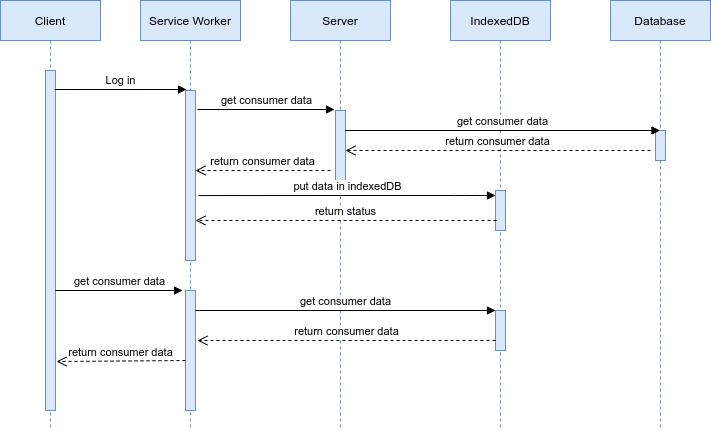

The diagram above was exported from draw.io. Its source (the exported page's mxGraphModel, read from the mxfile embedded in the PNG):
<mxGraphModel dx="454" dy="793" grid="1" gridSize="10" guides="1" tooltips="1" connect="1" arrows="1" fold="1" page="1" pageScale="1" pageWidth="850" pageHeight="1100" math="0" shadow="0">
  <root>
    <mxCell id="0" />
    <mxCell id="1" parent="0" />
    <mxCell id="EjmXpPD4zqKPzdfZywvt-49" value="Client" style="shape=umlLifeline;perimeter=lifelinePerimeter;whiteSpace=wrap;html=1;container=1;collapsible=0;recursiveResize=0;outlineConnect=0;fillColor=#dae8fc;strokeColor=#6c8ebf;" parent="1" vertex="1">
      <mxGeometry x="120" y="40" width="100" height="430" as="geometry" />
    </mxCell>
    <mxCell id="EjmXpPD4zqKPzdfZywvt-50" value="IndexedDB&lt;span style=&quot;color: rgba(0 , 0 , 0 , 0) ; font-family: monospace ; font-size: 0px&quot;&gt;%3CmxGraphModel%3E%3Croot%3E%3CmxCell%20id%3D%220%22%2F%3E%3CmxCell%20id%3D%221%22%20parent%3D%220%22%2F%3E%3CmxCell%20id%3D%222%22%20value%3D%22Client%22%20style%3D%22shape%3DumlLifeline%3Bperimeter%3DlifelinePerimeter%3BwhiteSpace%3Dwrap%3Bhtml%3D1%3Bcontainer%3D1%3Bcollapsible%3D0%3BrecursiveResize%3D0%3BoutlineConnect%3D0%3B%22%20vertex%3D%221%22%20parent%3D%221%22%3E%3CmxGeometry%20x%3D%22270%22%20y%3D%22460%22%20width%3D%22100%22%20height%3D%22420%22%20as%3D%22geometry%22%2F%3E%3C%2FmxCell%3E%3C%2Froot%3E%3C%2FmxGraphModel%3E&lt;/span&gt;&lt;span style=&quot;color: rgba(0 , 0 , 0 , 0) ; font-family: monospace ; font-size: 0px&quot;&gt;%3CmxGraphModel%3E%3Croot%3E%3CmxCell%20id%3D%220%22%2F%3E%3CmxCell%20id%3D%221%22%20parent%3D%220%22%2F%3E%3CmxCell%20id%3D%222%22%20value%3D%22Client%22%20style%3D%22shape%3DumlLifeline%3Bperimeter%3DlifelinePerimeter%3BwhiteSpace%3Dwrap%3Bhtml%3D1%3Bcontainer%3D1%3Bcollapsible%3D0%3BrecursiveResize%3D0%3BoutlineConnect%3D0%3B%22%20vertex%3D%221%22%20parent%3D%221%22%3E%3CmxGeometry%20x%3D%22270%22%20y%3D%22460%22%20width%3D%22100%22%20height%3D%22420%22%20as%3D%22geometry%22%2F%3E%3C%2FmxCell%3E%3C%2Froot%3E%3C%2FmxGraphModel%3E&lt;/span&gt;" style="shape=umlLifeline;perimeter=lifelinePerimeter;whiteSpace=wrap;html=1;container=1;collapsible=0;recursiveResize=0;outlineConnect=0;fillColor=#dae8fc;strokeColor=#6c8ebf;" parent="1" vertex="1">
      <mxGeometry x="570" y="40" width="100" height="430" as="geometry" />
    </mxCell>
    <mxCell id="EjmXpPD4zqKPzdfZywvt-51" value="Server" style="shape=umlLifeline;perimeter=lifelinePerimeter;whiteSpace=wrap;html=1;container=1;collapsible=0;recursiveResize=0;outlineConnect=0;fillColor=#dae8fc;strokeColor=#6c8ebf;" parent="1" vertex="1">
      <mxGeometry x="410" y="40" width="100" height="430" as="geometry" />
    </mxCell>
    <mxCell id="EjmXpPD4zqKPzdfZywvt-52" value="Service Worker" style="shape=umlLifeline;perimeter=lifelinePerimeter;whiteSpace=wrap;html=1;container=1;collapsible=0;recursiveResize=0;outlineConnect=0;fillColor=#dae8fc;strokeColor=#6c8ebf;" parent="1" vertex="1">
      <mxGeometry x="260" y="40" width="100" height="430" as="geometry" />
    </mxCell>
    <mxCell id="EjmXpPD4zqKPzdfZywvt-53" value="Database" style="shape=umlLifeline;perimeter=lifelinePerimeter;whiteSpace=wrap;html=1;container=1;collapsible=0;recursiveResize=0;outlineConnect=0;fillColor=#dae8fc;strokeColor=#6c8ebf;" parent="1" vertex="1">
      <mxGeometry x="730" y="40" width="100" height="430" as="geometry" />
    </mxCell>
    <mxCell id="EjmXpPD4zqKPzdfZywvt-55" value="" style="html=1;points=[];perimeter=orthogonalPerimeter;fillColor=#dae8fc;strokeColor=#6c8ebf;" parent="1" vertex="1">
      <mxGeometry x="165" y="110" width="10" height="340" as="geometry" />
    </mxCell>
    <mxCell id="EjmXpPD4zqKPzdfZywvt-56" value="" style="html=1;points=[];perimeter=orthogonalPerimeter;fillColor=#dae8fc;strokeColor=#6c8ebf;" parent="1" vertex="1">
      <mxGeometry x="305" y="130" width="10" height="170" as="geometry" />
    </mxCell>
    <mxCell id="EjmXpPD4zqKPzdfZywvt-60" value="Log in" style="html=1;verticalAlign=bottom;endArrow=block;exitX=0.9;exitY=0.056;exitDx=0;exitDy=0;exitPerimeter=0;" parent="1" source="EjmXpPD4zqKPzdfZywvt-55" edge="1">
      <mxGeometry width="80" relative="1" as="geometry">
        <mxPoint x="350" y="160" as="sourcePoint" />
        <mxPoint x="306" y="129" as="targetPoint" />
      </mxGeometry>
    </mxCell>
    <mxCell id="EjmXpPD4zqKPzdfZywvt-61" value="" style="html=1;points=[];perimeter=orthogonalPerimeter;fillColor=#dae8fc;strokeColor=#6c8ebf;" parent="1" vertex="1">
      <mxGeometry x="455" y="150" width="10" height="70" as="geometry" />
    </mxCell>
    <mxCell id="EjmXpPD4zqKPzdfZywvt-62" value="get consumer data" style="html=1;verticalAlign=bottom;endArrow=block;" parent="1" edge="1">
      <mxGeometry width="80" relative="1" as="geometry">
        <mxPoint x="317" y="149" as="sourcePoint" />
        <mxPoint x="454" y="149" as="targetPoint" />
      </mxGeometry>
    </mxCell>
    <mxCell id="EjmXpPD4zqKPzdfZywvt-63" value="" style="html=1;points=[];perimeter=orthogonalPerimeter;fillColor=#dae8fc;strokeColor=#6c8ebf;" parent="1" vertex="1">
      <mxGeometry x="775" y="170" width="10" height="30" as="geometry" />
    </mxCell>
    <mxCell id="EjmXpPD4zqKPzdfZywvt-64" value="get consumer data" style="html=1;verticalAlign=bottom;endArrow=block;" parent="1" target="EjmXpPD4zqKPzdfZywvt-53" edge="1">
      <mxGeometry width="80" relative="1" as="geometry">
        <mxPoint x="465" y="170" as="sourcePoint" />
        <mxPoint x="545" y="170" as="targetPoint" />
      </mxGeometry>
    </mxCell>
    <mxCell id="EjmXpPD4zqKPzdfZywvt-65" value="return consumer data" style="html=1;verticalAlign=bottom;endArrow=open;dashed=1;endSize=8;" parent="1" edge="1">
      <mxGeometry relative="1" as="geometry">
        <mxPoint x="770" y="190" as="sourcePoint" />
        <mxPoint x="465" y="190" as="targetPoint" />
      </mxGeometry>
    </mxCell>
    <mxCell id="EjmXpPD4zqKPzdfZywvt-66" value="return consumer data" style="html=1;verticalAlign=bottom;endArrow=open;dashed=1;endSize=8;" parent="1" edge="1">
      <mxGeometry relative="1" as="geometry">
        <mxPoint x="450" y="210" as="sourcePoint" />
        <mxPoint x="315" y="210" as="targetPoint" />
      </mxGeometry>
    </mxCell>
    <mxCell id="EjmXpPD4zqKPzdfZywvt-69" value="" style="html=1;points=[];perimeter=orthogonalPerimeter;fillColor=#dae8fc;strokeColor=#6c8ebf;" parent="1" vertex="1">
      <mxGeometry x="615" y="230" width="10" height="40" as="geometry" />
    </mxCell>
    <mxCell id="EjmXpPD4zqKPzdfZywvt-71" value="put data in indexedDB" style="html=1;verticalAlign=bottom;endArrow=block;exitX=1.3;exitY=0.618;exitDx=0;exitDy=0;exitPerimeter=0;" parent="1" source="EjmXpPD4zqKPzdfZywvt-56" edge="1">
      <mxGeometry width="80" relative="1" as="geometry">
        <mxPoint x="320" y="235" as="sourcePoint" />
        <mxPoint x="615" y="235" as="targetPoint" />
        <Array as="points">
          <mxPoint x="585" y="235" />
        </Array>
      </mxGeometry>
    </mxCell>
    <mxCell id="EjmXpPD4zqKPzdfZywvt-72" value="return status" style="html=1;verticalAlign=bottom;endArrow=open;dashed=1;endSize=8;" parent="1" edge="1">
      <mxGeometry relative="1" as="geometry">
        <mxPoint x="616" y="260" as="sourcePoint" />
        <mxPoint x="315" y="260" as="targetPoint" />
      </mxGeometry>
    </mxCell>
    <mxCell id="EjmXpPD4zqKPzdfZywvt-75" value="get consumer data" style="html=1;verticalAlign=bottom;endArrow=block;entryX=-0.3;entryY=0;entryDx=0;entryDy=0;entryPerimeter=0;" parent="1" target="EjmXpPD4zqKPzdfZywvt-76" edge="1">
      <mxGeometry width="80" relative="1" as="geometry">
        <mxPoint x="175" y="330" as="sourcePoint" />
        <mxPoint x="303" y="329" as="targetPoint" />
      </mxGeometry>
    </mxCell>
    <mxCell id="EjmXpPD4zqKPzdfZywvt-76" value="" style="html=1;points=[];perimeter=orthogonalPerimeter;fillColor=#dae8fc;strokeColor=#6c8ebf;" parent="1" vertex="1">
      <mxGeometry x="305" y="330" width="10" height="120" as="geometry" />
    </mxCell>
    <mxCell id="EjmXpPD4zqKPzdfZywvt-77" value="get consumer data" style="html=1;verticalAlign=bottom;endArrow=block;" parent="1" target="EjmXpPD4zqKPzdfZywvt-78" edge="1">
      <mxGeometry width="80" relative="1" as="geometry">
        <mxPoint x="315" y="350" as="sourcePoint" />
        <mxPoint x="395" y="350" as="targetPoint" />
      </mxGeometry>
    </mxCell>
    <mxCell id="EjmXpPD4zqKPzdfZywvt-78" value="" style="html=1;points=[];perimeter=orthogonalPerimeter;fillColor=#dae8fc;strokeColor=#6c8ebf;" parent="1" vertex="1">
      <mxGeometry x="615" y="350" width="10" height="40" as="geometry" />
    </mxCell>
    <mxCell id="EjmXpPD4zqKPzdfZywvt-79" value="return consumer data" style="html=1;verticalAlign=bottom;endArrow=open;dashed=1;endSize=8;entryX=1.2;entryY=0.417;entryDx=0;entryDy=0;entryPerimeter=0;" parent="1" target="EjmXpPD4zqKPzdfZywvt-76" edge="1">
      <mxGeometry relative="1" as="geometry">
        <mxPoint x="615" y="380" as="sourcePoint" />
        <mxPoint x="320" y="380" as="targetPoint" />
      </mxGeometry>
    </mxCell>
    <mxCell id="EjmXpPD4zqKPzdfZywvt-80" value="return consumer data" style="html=1;verticalAlign=bottom;endArrow=open;dashed=1;endSize=8;entryX=1.1;entryY=0.856;entryDx=0;entryDy=0;entryPerimeter=0;" parent="1" target="EjmXpPD4zqKPzdfZywvt-55" edge="1">
      <mxGeometry relative="1" as="geometry">
        <mxPoint x="305" y="400" as="sourcePoint" />
        <mxPoint x="180" y="400" as="targetPoint" />
      </mxGeometry>
    </mxCell>
  </root>
</mxGraphModel>